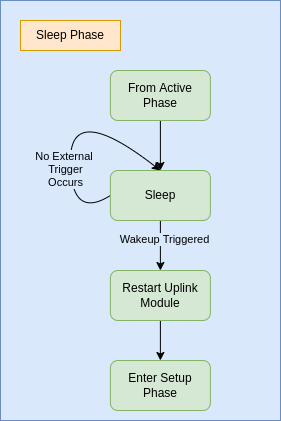

The diagram above was exported from draw.io. Its source (the exported page's mxGraphModel, read from the mxfile embedded in the PNG):
<mxGraphModel dx="2585" dy="1353" grid="1" gridSize="10" guides="1" tooltips="1" connect="1" arrows="1" fold="1" page="1" pageScale="1" pageWidth="850" pageHeight="1100" math="0" shadow="0">
  <root>
    <mxCell id="0" />
    <mxCell id="1" parent="0" />
    <mxCell id="2" value="" style="rounded=0;whiteSpace=wrap;html=1;fillColor=#dae8fc;strokeColor=#6c8ebf;" vertex="1" parent="1">
      <mxGeometry x="1090" y="830" width="280" height="420" as="geometry" />
    </mxCell>
    <mxCell id="3" value="Sleep Phase" style="text;html=1;strokeColor=#d79b00;fillColor=#ffe6cc;align=center;verticalAlign=middle;whiteSpace=wrap;rounded=0;perimeterSpacing=1;" vertex="1" parent="1">
      <mxGeometry x="1110" y="850" width="100" height="30" as="geometry" />
    </mxCell>
    <mxCell id="4" style="edgeStyle=orthogonalEdgeStyle;curved=1;rounded=0;orthogonalLoop=1;jettySize=auto;html=1;entryX=0.5;entryY=0;entryDx=0;entryDy=0;" edge="1" source="5" target="11" parent="1">
      <mxGeometry relative="1" as="geometry" />
    </mxCell>
    <mxCell id="5" value="Restart Uplink Module" style="rounded=1;whiteSpace=wrap;html=1;fillColor=#d5e8d4;strokeColor=#82b366;" vertex="1" parent="1">
      <mxGeometry x="1199.88" y="1100" width="100" height="50" as="geometry" />
    </mxCell>
    <mxCell id="6" value="" style="endArrow=classic;html=1;rounded=0;curved=1;exitX=0;exitY=0.5;exitDx=0;exitDy=0;entryX=0.5;entryY=0;entryDx=0;entryDy=0;" edge="1" source="10" target="10" parent="1">
      <mxGeometry width="50" height="50" relative="1" as="geometry">
        <mxPoint x="1204.94" y="1020" as="sourcePoint" />
        <mxPoint x="1257.44" y="1000" as="targetPoint" />
        <Array as="points">
          <mxPoint x="1159.94" y="1050" />
          <mxPoint x="1159.94" y="930" />
        </Array>
      </mxGeometry>
    </mxCell>
    <mxCell id="7" value="No External &lt;br&gt;Trigger&lt;br&gt;Occurs" style="edgeLabel;html=1;align=center;verticalAlign=middle;resizable=0;points=[];labelBackgroundColor=#DAE8FC;" vertex="1" connectable="0" parent="6">
      <mxGeometry x="0.4807" y="-8" relative="1" as="geometry">
        <mxPoint x="-33" y="37" as="offset" />
      </mxGeometry>
    </mxCell>
    <mxCell id="8" style="edgeStyle=orthogonalEdgeStyle;curved=1;rounded=0;orthogonalLoop=1;jettySize=auto;html=1;exitX=0.5;exitY=1;exitDx=0;exitDy=0;entryX=0.5;entryY=0;entryDx=0;entryDy=0;" edge="1" source="10" target="5" parent="1">
      <mxGeometry relative="1" as="geometry" />
    </mxCell>
    <mxCell id="9" value="Wakeup Triggered" style="edgeLabel;html=1;align=center;verticalAlign=middle;resizable=0;points=[];labelBackgroundColor=#DAE8FC;" vertex="1" connectable="0" parent="8">
      <mxGeometry x="-0.2513" y="1" relative="1" as="geometry">
        <mxPoint x="2" as="offset" />
      </mxGeometry>
    </mxCell>
    <mxCell id="10" value="Sleep" style="rounded=1;whiteSpace=wrap;html=1;fillColor=#d5e8d4;strokeColor=#82b366;" vertex="1" parent="1">
      <mxGeometry x="1199.88" y="1000" width="100" height="50" as="geometry" />
    </mxCell>
    <mxCell id="11" value="Enter Setup Phase" style="rounded=1;whiteSpace=wrap;html=1;fillColor=#d5e8d4;strokeColor=#82b366;" vertex="1" parent="1">
      <mxGeometry x="1199.88" y="1190" width="100" height="50" as="geometry" />
    </mxCell>
    <mxCell id="12" style="edgeStyle=orthogonalEdgeStyle;curved=1;rounded=0;orthogonalLoop=1;jettySize=auto;html=1;entryX=0.5;entryY=0;entryDx=0;entryDy=0;" edge="1" source="13" target="10" parent="1">
      <mxGeometry relative="1" as="geometry" />
    </mxCell>
    <mxCell id="13" value="From Active Phase" style="rounded=1;whiteSpace=wrap;html=1;fillColor=#d5e8d4;strokeColor=#82b366;" vertex="1" parent="1">
      <mxGeometry x="1199.88" y="900" width="100" height="50" as="geometry" />
    </mxCell>
  </root>
</mxGraphModel>